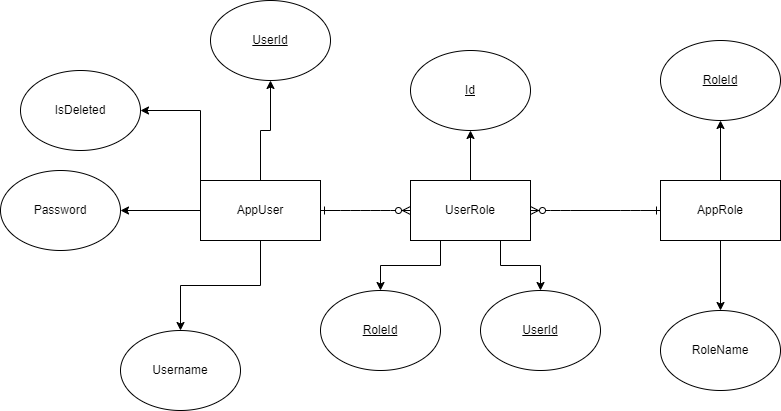

The diagram above was exported from draw.io. Its source (the exported page's mxGraphModel, read from the mxfile embedded in the PNG):
<mxGraphModel dx="1422" dy="754" grid="1" gridSize="10" guides="1" tooltips="1" connect="1" arrows="1" fold="1" page="1" pageScale="1" pageWidth="850" pageHeight="1100" math="0" shadow="0" extFonts="Permanent Marker^https://fonts.googleapis.com/css?family=Permanent+Marker">
  <root>
    <mxCell id="0" />
    <mxCell id="1" parent="0" />
    <mxCell id="b9V5Ld9QnZcCR9zvDki4-1" style="edgeStyle=orthogonalEdgeStyle;rounded=0;orthogonalLoop=1;jettySize=auto;html=1;exitX=0.5;exitY=1;exitDx=0;exitDy=0;" edge="1" parent="1" source="b9V5Ld9QnZcCR9zvDki4-6" target="b9V5Ld9QnZcCR9zvDki4-15">
      <mxGeometry relative="1" as="geometry" />
    </mxCell>
    <mxCell id="b9V5Ld9QnZcCR9zvDki4-2" style="edgeStyle=orthogonalEdgeStyle;rounded=0;orthogonalLoop=1;jettySize=auto;html=1;exitX=0;exitY=0.5;exitDx=0;exitDy=0;entryX=1;entryY=0.5;entryDx=0;entryDy=0;" edge="1" parent="1" source="b9V5Ld9QnZcCR9zvDki4-6" target="b9V5Ld9QnZcCR9zvDki4-16">
      <mxGeometry relative="1" as="geometry" />
    </mxCell>
    <mxCell id="b9V5Ld9QnZcCR9zvDki4-3" style="edgeStyle=orthogonalEdgeStyle;rounded=0;orthogonalLoop=1;jettySize=auto;html=1;exitX=0.5;exitY=0;exitDx=0;exitDy=0;entryX=0.5;entryY=1;entryDx=0;entryDy=0;" edge="1" parent="1" source="b9V5Ld9QnZcCR9zvDki4-6" target="b9V5Ld9QnZcCR9zvDki4-17">
      <mxGeometry relative="1" as="geometry" />
    </mxCell>
    <mxCell id="b9V5Ld9QnZcCR9zvDki4-4" style="edgeStyle=orthogonalEdgeStyle;rounded=0;orthogonalLoop=1;jettySize=auto;html=1;exitX=0;exitY=0;exitDx=0;exitDy=0;entryX=1;entryY=0.5;entryDx=0;entryDy=0;" edge="1" parent="1" source="b9V5Ld9QnZcCR9zvDki4-6" target="b9V5Ld9QnZcCR9zvDki4-18">
      <mxGeometry relative="1" as="geometry" />
    </mxCell>
    <mxCell id="b9V5Ld9QnZcCR9zvDki4-6" value="AppUser" style="rounded=0;whiteSpace=wrap;html=1;" vertex="1" parent="1">
      <mxGeometry x="240" y="590" width="120" height="60" as="geometry" />
    </mxCell>
    <mxCell id="b9V5Ld9QnZcCR9zvDki4-7" style="edgeStyle=orthogonalEdgeStyle;rounded=0;orthogonalLoop=1;jettySize=auto;html=1;exitX=0.5;exitY=0;exitDx=0;exitDy=0;entryX=0.5;entryY=1;entryDx=0;entryDy=0;" edge="1" parent="1" source="b9V5Ld9QnZcCR9zvDki4-9" target="b9V5Ld9QnZcCR9zvDki4-20">
      <mxGeometry relative="1" as="geometry" />
    </mxCell>
    <mxCell id="b9V5Ld9QnZcCR9zvDki4-8" style="edgeStyle=orthogonalEdgeStyle;rounded=0;orthogonalLoop=1;jettySize=auto;html=1;exitX=0.5;exitY=1;exitDx=0;exitDy=0;" edge="1" parent="1" source="b9V5Ld9QnZcCR9zvDki4-9" target="b9V5Ld9QnZcCR9zvDki4-19">
      <mxGeometry relative="1" as="geometry" />
    </mxCell>
    <mxCell id="b9V5Ld9QnZcCR9zvDki4-9" value="AppRole" style="rounded=0;whiteSpace=wrap;html=1;" vertex="1" parent="1">
      <mxGeometry x="700" y="590" width="120" height="60" as="geometry" />
    </mxCell>
    <mxCell id="b9V5Ld9QnZcCR9zvDki4-11" style="edgeStyle=orthogonalEdgeStyle;rounded=0;orthogonalLoop=1;jettySize=auto;html=1;exitX=0.25;exitY=1;exitDx=0;exitDy=0;entryX=0.5;entryY=0;entryDx=0;entryDy=0;" edge="1" parent="1" source="b9V5Ld9QnZcCR9zvDki4-14" target="b9V5Ld9QnZcCR9zvDki4-23">
      <mxGeometry relative="1" as="geometry" />
    </mxCell>
    <mxCell id="b9V5Ld9QnZcCR9zvDki4-12" style="edgeStyle=orthogonalEdgeStyle;rounded=0;orthogonalLoop=1;jettySize=auto;html=1;exitX=0.75;exitY=1;exitDx=0;exitDy=0;entryX=0.5;entryY=0;entryDx=0;entryDy=0;" edge="1" parent="1" source="b9V5Ld9QnZcCR9zvDki4-14" target="b9V5Ld9QnZcCR9zvDki4-22">
      <mxGeometry relative="1" as="geometry" />
    </mxCell>
    <mxCell id="b9V5Ld9QnZcCR9zvDki4-13" style="edgeStyle=orthogonalEdgeStyle;rounded=0;orthogonalLoop=1;jettySize=auto;html=1;exitX=0.5;exitY=0;exitDx=0;exitDy=0;entryX=0.5;entryY=1;entryDx=0;entryDy=0;" edge="1" parent="1" source="b9V5Ld9QnZcCR9zvDki4-14" target="b9V5Ld9QnZcCR9zvDki4-21">
      <mxGeometry relative="1" as="geometry" />
    </mxCell>
    <mxCell id="b9V5Ld9QnZcCR9zvDki4-14" value="UserRole" style="rounded=0;whiteSpace=wrap;html=1;" vertex="1" parent="1">
      <mxGeometry x="450" y="590" width="120" height="60" as="geometry" />
    </mxCell>
    <mxCell id="b9V5Ld9QnZcCR9zvDki4-15" value="Username" style="ellipse;whiteSpace=wrap;html=1;" vertex="1" parent="1">
      <mxGeometry x="160" y="740" width="120" height="80" as="geometry" />
    </mxCell>
    <mxCell id="b9V5Ld9QnZcCR9zvDki4-16" value="Password" style="ellipse;whiteSpace=wrap;html=1;" vertex="1" parent="1">
      <mxGeometry x="40" y="580" width="120" height="80" as="geometry" />
    </mxCell>
    <mxCell id="b9V5Ld9QnZcCR9zvDki4-17" value="&lt;u&gt;UserId&lt;/u&gt;" style="ellipse;whiteSpace=wrap;html=1;" vertex="1" parent="1">
      <mxGeometry x="250" y="410" width="120" height="80" as="geometry" />
    </mxCell>
    <mxCell id="b9V5Ld9QnZcCR9zvDki4-18" value="IsDeleted" style="ellipse;whiteSpace=wrap;html=1;" vertex="1" parent="1">
      <mxGeometry x="60" y="480" width="120" height="80" as="geometry" />
    </mxCell>
    <mxCell id="b9V5Ld9QnZcCR9zvDki4-19" value="RoleName" style="ellipse;whiteSpace=wrap;html=1;" vertex="1" parent="1">
      <mxGeometry x="700" y="720" width="120" height="80" as="geometry" />
    </mxCell>
    <mxCell id="b9V5Ld9QnZcCR9zvDki4-20" value="&lt;u&gt;RoleId&lt;/u&gt;" style="ellipse;whiteSpace=wrap;html=1;" vertex="1" parent="1">
      <mxGeometry x="700" y="450" width="120" height="80" as="geometry" />
    </mxCell>
    <mxCell id="b9V5Ld9QnZcCR9zvDki4-21" value="&lt;u&gt;Id&lt;/u&gt;" style="ellipse;whiteSpace=wrap;html=1;" vertex="1" parent="1">
      <mxGeometry x="450" y="460" width="120" height="80" as="geometry" />
    </mxCell>
    <mxCell id="b9V5Ld9QnZcCR9zvDki4-22" value="&lt;u&gt;UserId&lt;/u&gt;" style="ellipse;whiteSpace=wrap;html=1;" vertex="1" parent="1">
      <mxGeometry x="520" y="700" width="120" height="80" as="geometry" />
    </mxCell>
    <mxCell id="b9V5Ld9QnZcCR9zvDki4-23" value="&lt;u&gt;RoleId&lt;/u&gt;" style="ellipse;whiteSpace=wrap;html=1;" vertex="1" parent="1">
      <mxGeometry x="360" y="700" width="120" height="80" as="geometry" />
    </mxCell>
    <mxCell id="b9V5Ld9QnZcCR9zvDki4-24" value="" style="edgeStyle=entityRelationEdgeStyle;endArrow=ERzeroToMany;startArrow=ERone;endFill=1;startFill=0;exitX=1;exitY=0.5;exitDx=0;exitDy=0;entryX=0;entryY=0.5;entryDx=0;entryDy=0;" edge="1" parent="1" source="b9V5Ld9QnZcCR9zvDki4-6" target="b9V5Ld9QnZcCR9zvDki4-14">
      <mxGeometry width="100" height="100" relative="1" as="geometry">
        <mxPoint x="380" y="550" as="sourcePoint" />
        <mxPoint x="420" y="510" as="targetPoint" />
      </mxGeometry>
    </mxCell>
    <mxCell id="b9V5Ld9QnZcCR9zvDki4-25" value="" style="edgeStyle=entityRelationEdgeStyle;endArrow=ERzeroToMany;startArrow=ERone;endFill=1;startFill=0;exitX=0;exitY=0.5;exitDx=0;exitDy=0;entryX=1;entryY=0.5;entryDx=0;entryDy=0;" edge="1" parent="1" source="b9V5Ld9QnZcCR9zvDki4-9" target="b9V5Ld9QnZcCR9zvDki4-14">
      <mxGeometry width="100" height="100" relative="1" as="geometry">
        <mxPoint x="370" y="630" as="sourcePoint" />
        <mxPoint x="460" y="630" as="targetPoint" />
      </mxGeometry>
    </mxCell>
  </root>
</mxGraphModel>